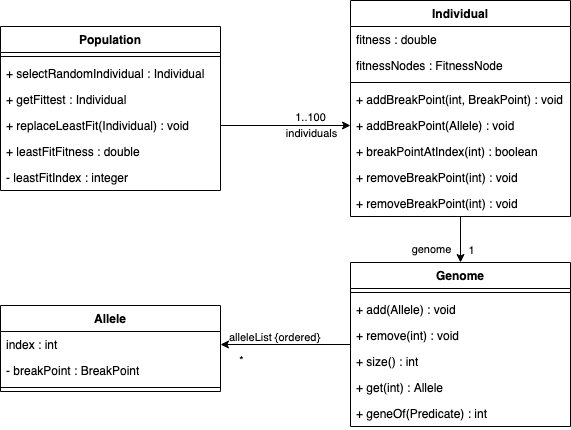

The diagram above was exported from draw.io. Its source (the exported page's mxGraphModel, read from the mxfile embedded in the PNG):
<mxGraphModel dx="1113" dy="602" grid="1" gridSize="10" guides="1" tooltips="1" connect="1" arrows="1" fold="1" page="1" pageScale="1" pageWidth="827" pageHeight="1169" math="0" shadow="0">
  <root>
    <mxCell id="WIyWlLk6GJQsqaUBKTNV-0" />
    <mxCell id="WIyWlLk6GJQsqaUBKTNV-1" parent="WIyWlLk6GJQsqaUBKTNV-0" />
    <mxCell id="Wb5t8rQ_cE66GzXM1P0U-12" style="edgeStyle=orthogonalEdgeStyle;rounded=0;orthogonalLoop=1;jettySize=auto;html=1;exitX=1;exitY=0.5;exitDx=0;exitDy=0;entryX=0;entryY=0.5;entryDx=0;entryDy=0;" edge="1" parent="WIyWlLk6GJQsqaUBKTNV-1" source="Wb5t8rQ_cE66GzXM1P0U-5" target="Wb5t8rQ_cE66GzXM1P0U-15">
      <mxGeometry relative="1" as="geometry" />
    </mxCell>
    <mxCell id="Wb5t8rQ_cE66GzXM1P0U-13" value="individuals " style="edgeLabel;html=1;align=center;verticalAlign=middle;resizable=0;points=[];" vertex="1" connectable="0" parent="Wb5t8rQ_cE66GzXM1P0U-12">
      <mxGeometry x="0.0357" relative="1" as="geometry">
        <mxPoint x="23" y="7" as="offset" />
      </mxGeometry>
    </mxCell>
    <mxCell id="Wb5t8rQ_cE66GzXM1P0U-14" value="1..100" style="edgeLabel;html=1;align=center;verticalAlign=middle;resizable=0;points=[];" vertex="1" connectable="0" parent="Wb5t8rQ_cE66GzXM1P0U-12">
      <mxGeometry y="3" relative="1" as="geometry">
        <mxPoint x="25" y="-6" as="offset" />
      </mxGeometry>
    </mxCell>
    <mxCell id="Wb5t8rQ_cE66GzXM1P0U-0" value="Population" style="swimlane;fontStyle=1;align=center;verticalAlign=top;childLayout=stackLayout;horizontal=1;startSize=26;horizontalStack=0;resizeParent=1;resizeParentMax=0;resizeLast=0;collapsible=1;marginBottom=0;" vertex="1" parent="WIyWlLk6GJQsqaUBKTNV-1">
      <mxGeometry x="128" y="96" width="220" height="164" as="geometry" />
    </mxCell>
    <mxCell id="Wb5t8rQ_cE66GzXM1P0U-2" value="" style="line;strokeWidth=1;fillColor=none;align=left;verticalAlign=middle;spacingTop=-1;spacingLeft=3;spacingRight=3;rotatable=0;labelPosition=right;points=[];portConstraint=eastwest;" vertex="1" parent="Wb5t8rQ_cE66GzXM1P0U-0">
      <mxGeometry y="26" width="220" height="8" as="geometry" />
    </mxCell>
    <mxCell id="Wb5t8rQ_cE66GzXM1P0U-3" value="+ selectRandomIndividual : Individual" style="text;strokeColor=none;fillColor=none;align=left;verticalAlign=top;spacingLeft=4;spacingRight=4;overflow=hidden;rotatable=0;points=[[0,0.5],[1,0.5]];portConstraint=eastwest;" vertex="1" parent="Wb5t8rQ_cE66GzXM1P0U-0">
      <mxGeometry y="34" width="220" height="26" as="geometry" />
    </mxCell>
    <mxCell id="Wb5t8rQ_cE66GzXM1P0U-4" value="+ getFittest : Individual" style="text;strokeColor=none;fillColor=none;align=left;verticalAlign=top;spacingLeft=4;spacingRight=4;overflow=hidden;rotatable=0;points=[[0,0.5],[1,0.5]];portConstraint=eastwest;" vertex="1" parent="Wb5t8rQ_cE66GzXM1P0U-0">
      <mxGeometry y="60" width="220" height="26" as="geometry" />
    </mxCell>
    <mxCell id="Wb5t8rQ_cE66GzXM1P0U-5" value="+ replaceLeastFit(Individual) : void" style="text;strokeColor=none;fillColor=none;align=left;verticalAlign=top;spacingLeft=4;spacingRight=4;overflow=hidden;rotatable=0;points=[[0,0.5],[1,0.5]];portConstraint=eastwest;" vertex="1" parent="Wb5t8rQ_cE66GzXM1P0U-0">
      <mxGeometry y="86" width="220" height="26" as="geometry" />
    </mxCell>
    <mxCell id="Wb5t8rQ_cE66GzXM1P0U-6" value="+ leastFitFitness : double" style="text;strokeColor=none;fillColor=none;align=left;verticalAlign=top;spacingLeft=4;spacingRight=4;overflow=hidden;rotatable=0;points=[[0,0.5],[1,0.5]];portConstraint=eastwest;" vertex="1" parent="Wb5t8rQ_cE66GzXM1P0U-0">
      <mxGeometry y="112" width="220" height="26" as="geometry" />
    </mxCell>
    <mxCell id="Wb5t8rQ_cE66GzXM1P0U-7" value="- leastFitIndex : integer" style="text;strokeColor=none;fillColor=none;align=left;verticalAlign=top;spacingLeft=4;spacingRight=4;overflow=hidden;rotatable=0;points=[[0,0.5],[1,0.5]];portConstraint=eastwest;" vertex="1" parent="Wb5t8rQ_cE66GzXM1P0U-0">
      <mxGeometry y="138" width="220" height="26" as="geometry" />
    </mxCell>
    <mxCell id="Wb5t8rQ_cE66GzXM1P0U-27" style="edgeStyle=orthogonalEdgeStyle;rounded=0;orthogonalLoop=1;jettySize=auto;html=1;entryX=0.5;entryY=0;entryDx=0;entryDy=0;" edge="1" parent="WIyWlLk6GJQsqaUBKTNV-1" source="Wb5t8rQ_cE66GzXM1P0U-8" target="Wb5t8rQ_cE66GzXM1P0U-19">
      <mxGeometry relative="1" as="geometry" />
    </mxCell>
    <mxCell id="Wb5t8rQ_cE66GzXM1P0U-28" value="genome" style="edgeLabel;html=1;align=center;verticalAlign=middle;resizable=0;points=[];" vertex="1" connectable="0" parent="Wb5t8rQ_cE66GzXM1P0U-27">
      <mxGeometry x="0.1095" y="3" relative="1" as="geometry">
        <mxPoint x="-33" y="7" as="offset" />
      </mxGeometry>
    </mxCell>
    <mxCell id="Wb5t8rQ_cE66GzXM1P0U-29" value="1" style="edgeLabel;html=1;align=center;verticalAlign=middle;resizable=0;points=[];" vertex="1" connectable="0" parent="Wb5t8rQ_cE66GzXM1P0U-27">
      <mxGeometry x="0.4429" y="2" relative="1" as="geometry">
        <mxPoint x="8" as="offset" />
      </mxGeometry>
    </mxCell>
    <mxCell id="Wb5t8rQ_cE66GzXM1P0U-8" value="Individual" style="swimlane;fontStyle=1;align=center;verticalAlign=top;childLayout=stackLayout;horizontal=1;startSize=26;horizontalStack=0;resizeParent=1;resizeParentMax=0;resizeLast=0;collapsible=1;marginBottom=0;" vertex="1" parent="WIyWlLk6GJQsqaUBKTNV-1">
      <mxGeometry x="478" y="70" width="220" height="216" as="geometry" />
    </mxCell>
    <mxCell id="Wb5t8rQ_cE66GzXM1P0U-9" value="fitness : double" style="text;strokeColor=none;fillColor=none;align=left;verticalAlign=top;spacingLeft=4;spacingRight=4;overflow=hidden;rotatable=0;points=[[0,0.5],[1,0.5]];portConstraint=eastwest;" vertex="1" parent="Wb5t8rQ_cE66GzXM1P0U-8">
      <mxGeometry y="26" width="220" height="26" as="geometry" />
    </mxCell>
    <mxCell id="Wb5t8rQ_cE66GzXM1P0U-96" value="fitnessNodes : FitnessNode" style="text;strokeColor=none;fillColor=none;align=left;verticalAlign=top;spacingLeft=4;spacingRight=4;overflow=hidden;rotatable=0;points=[[0,0.5],[1,0.5]];portConstraint=eastwest;" vertex="1" parent="Wb5t8rQ_cE66GzXM1P0U-8">
      <mxGeometry y="52" width="220" height="26" as="geometry" />
    </mxCell>
    <mxCell id="Wb5t8rQ_cE66GzXM1P0U-10" value="" style="line;strokeWidth=1;fillColor=none;align=left;verticalAlign=middle;spacingTop=-1;spacingLeft=3;spacingRight=3;rotatable=0;labelPosition=right;points=[];portConstraint=eastwest;" vertex="1" parent="Wb5t8rQ_cE66GzXM1P0U-8">
      <mxGeometry y="78" width="220" height="8" as="geometry" />
    </mxCell>
    <mxCell id="Wb5t8rQ_cE66GzXM1P0U-11" value="+ addBreakPoint(int, BreakPoint) : void" style="text;strokeColor=none;fillColor=none;align=left;verticalAlign=top;spacingLeft=4;spacingRight=4;overflow=hidden;rotatable=0;points=[[0,0.5],[1,0.5]];portConstraint=eastwest;" vertex="1" parent="Wb5t8rQ_cE66GzXM1P0U-8">
      <mxGeometry y="86" width="220" height="26" as="geometry" />
    </mxCell>
    <mxCell id="Wb5t8rQ_cE66GzXM1P0U-15" value="+ addBreakPoint(Allele) : void" style="text;strokeColor=none;fillColor=none;align=left;verticalAlign=top;spacingLeft=4;spacingRight=4;overflow=hidden;rotatable=0;points=[[0,0.5],[1,0.5]];portConstraint=eastwest;" vertex="1" parent="Wb5t8rQ_cE66GzXM1P0U-8">
      <mxGeometry y="112" width="220" height="26" as="geometry" />
    </mxCell>
    <mxCell id="Wb5t8rQ_cE66GzXM1P0U-16" value="+ breakPointAtIndex(int) : boolean" style="text;strokeColor=none;fillColor=none;align=left;verticalAlign=top;spacingLeft=4;spacingRight=4;overflow=hidden;rotatable=0;points=[[0,0.5],[1,0.5]];portConstraint=eastwest;" vertex="1" parent="Wb5t8rQ_cE66GzXM1P0U-8">
      <mxGeometry y="138" width="220" height="26" as="geometry" />
    </mxCell>
    <mxCell id="Wb5t8rQ_cE66GzXM1P0U-17" value="+ removeBreakPoint(int) : void" style="text;strokeColor=none;fillColor=none;align=left;verticalAlign=top;spacingLeft=4;spacingRight=4;overflow=hidden;rotatable=0;points=[[0,0.5],[1,0.5]];portConstraint=eastwest;" vertex="1" parent="Wb5t8rQ_cE66GzXM1P0U-8">
      <mxGeometry y="164" width="220" height="26" as="geometry" />
    </mxCell>
    <mxCell id="Wb5t8rQ_cE66GzXM1P0U-18" value="+ removeBreakPoint(int) : void" style="text;strokeColor=none;fillColor=none;align=left;verticalAlign=top;spacingLeft=4;spacingRight=4;overflow=hidden;rotatable=0;points=[[0,0.5],[1,0.5]];portConstraint=eastwest;" vertex="1" parent="Wb5t8rQ_cE66GzXM1P0U-8">
      <mxGeometry y="190" width="220" height="26" as="geometry" />
    </mxCell>
    <mxCell id="Wb5t8rQ_cE66GzXM1P0U-37" style="edgeStyle=orthogonalEdgeStyle;rounded=0;orthogonalLoop=1;jettySize=auto;html=1;entryX=1;entryY=0.5;entryDx=0;entryDy=0;" edge="1" parent="WIyWlLk6GJQsqaUBKTNV-1" source="Wb5t8rQ_cE66GzXM1P0U-19" target="Wb5t8rQ_cE66GzXM1P0U-48">
      <mxGeometry relative="1" as="geometry">
        <mxPoint x="237.9999999999999" y="796" as="targetPoint" />
      </mxGeometry>
    </mxCell>
    <mxCell id="Wb5t8rQ_cE66GzXM1P0U-38" value="alleleList {ordered}" style="edgeLabel;html=1;align=center;verticalAlign=middle;resizable=0;points=[];" vertex="1" connectable="0" parent="Wb5t8rQ_cE66GzXM1P0U-37">
      <mxGeometry x="0.2771" relative="1" as="geometry">
        <mxPoint x="7" y="-8" as="offset" />
      </mxGeometry>
    </mxCell>
    <mxCell id="Wb5t8rQ_cE66GzXM1P0U-39" value="*" style="edgeLabel;html=1;align=center;verticalAlign=middle;resizable=0;points=[];" vertex="1" connectable="0" parent="Wb5t8rQ_cE66GzXM1P0U-37">
      <mxGeometry x="-0.0693" y="-1" relative="1" as="geometry">
        <mxPoint x="-50" y="16" as="offset" />
      </mxGeometry>
    </mxCell>
    <mxCell id="Wb5t8rQ_cE66GzXM1P0U-19" value="Genome" style="swimlane;fontStyle=1;align=center;verticalAlign=top;childLayout=stackLayout;horizontal=1;startSize=26;horizontalStack=0;resizeParent=1;resizeParentMax=0;resizeLast=0;collapsible=1;marginBottom=0;" vertex="1" parent="WIyWlLk6GJQsqaUBKTNV-1">
      <mxGeometry x="478" y="332" width="220" height="164" as="geometry" />
    </mxCell>
    <mxCell id="Wb5t8rQ_cE66GzXM1P0U-21" value="" style="line;strokeWidth=1;fillColor=none;align=left;verticalAlign=middle;spacingTop=-1;spacingLeft=3;spacingRight=3;rotatable=0;labelPosition=right;points=[];portConstraint=eastwest;" vertex="1" parent="Wb5t8rQ_cE66GzXM1P0U-19">
      <mxGeometry y="26" width="220" height="8" as="geometry" />
    </mxCell>
    <mxCell id="Wb5t8rQ_cE66GzXM1P0U-22" value="+ add(Allele) : void" style="text;strokeColor=none;fillColor=none;align=left;verticalAlign=top;spacingLeft=4;spacingRight=4;overflow=hidden;rotatable=0;points=[[0,0.5],[1,0.5]];portConstraint=eastwest;" vertex="1" parent="Wb5t8rQ_cE66GzXM1P0U-19">
      <mxGeometry y="34" width="220" height="26" as="geometry" />
    </mxCell>
    <mxCell id="Wb5t8rQ_cE66GzXM1P0U-23" value="+ remove(int) : void" style="text;strokeColor=none;fillColor=none;align=left;verticalAlign=top;spacingLeft=4;spacingRight=4;overflow=hidden;rotatable=0;points=[[0,0.5],[1,0.5]];portConstraint=eastwest;" vertex="1" parent="Wb5t8rQ_cE66GzXM1P0U-19">
      <mxGeometry y="60" width="220" height="26" as="geometry" />
    </mxCell>
    <mxCell id="Wb5t8rQ_cE66GzXM1P0U-24" value="+ size() : int" style="text;strokeColor=none;fillColor=none;align=left;verticalAlign=top;spacingLeft=4;spacingRight=4;overflow=hidden;rotatable=0;points=[[0,0.5],[1,0.5]];portConstraint=eastwest;" vertex="1" parent="Wb5t8rQ_cE66GzXM1P0U-19">
      <mxGeometry y="86" width="220" height="26" as="geometry" />
    </mxCell>
    <mxCell id="Wb5t8rQ_cE66GzXM1P0U-25" value="+ get(int) : Allele " style="text;strokeColor=none;fillColor=none;align=left;verticalAlign=top;spacingLeft=4;spacingRight=4;overflow=hidden;rotatable=0;points=[[0,0.5],[1,0.5]];portConstraint=eastwest;" vertex="1" parent="Wb5t8rQ_cE66GzXM1P0U-19">
      <mxGeometry y="112" width="220" height="26" as="geometry" />
    </mxCell>
    <mxCell id="Wb5t8rQ_cE66GzXM1P0U-26" value="+ geneOf(Predicate) : int" style="text;strokeColor=none;fillColor=none;align=left;verticalAlign=top;spacingLeft=4;spacingRight=4;overflow=hidden;rotatable=0;points=[[0,0.5],[1,0.5]];portConstraint=eastwest;" vertex="1" parent="Wb5t8rQ_cE66GzXM1P0U-19">
      <mxGeometry y="138" width="220" height="26" as="geometry" />
    </mxCell>
    <mxCell id="Wb5t8rQ_cE66GzXM1P0U-47" value="Allele" style="swimlane;fontStyle=1;align=center;verticalAlign=top;childLayout=stackLayout;horizontal=1;startSize=26;horizontalStack=0;resizeParent=1;resizeParentMax=0;resizeLast=0;collapsible=1;marginBottom=0;" vertex="1" parent="WIyWlLk6GJQsqaUBKTNV-1">
      <mxGeometry x="128" y="375" width="220" height="86" as="geometry" />
    </mxCell>
    <mxCell id="Wb5t8rQ_cE66GzXM1P0U-48" value="index : int &#10;" style="text;strokeColor=none;fillColor=none;align=left;verticalAlign=top;spacingLeft=4;spacingRight=4;overflow=hidden;rotatable=0;points=[[0,0.5],[1,0.5]];portConstraint=eastwest;" vertex="1" parent="Wb5t8rQ_cE66GzXM1P0U-47">
      <mxGeometry y="26" width="220" height="26" as="geometry" />
    </mxCell>
    <mxCell id="Wb5t8rQ_cE66GzXM1P0U-55" value="- breakPoint : BreakPoint" style="text;strokeColor=none;fillColor=none;align=left;verticalAlign=top;spacingLeft=4;spacingRight=4;overflow=hidden;rotatable=0;points=[[0,0.5],[1,0.5]];portConstraint=eastwest;" vertex="1" parent="Wb5t8rQ_cE66GzXM1P0U-47">
      <mxGeometry y="52" width="220" height="26" as="geometry" />
    </mxCell>
    <mxCell id="Wb5t8rQ_cE66GzXM1P0U-49" value="" style="line;strokeWidth=1;fillColor=none;align=left;verticalAlign=middle;spacingTop=-1;spacingLeft=3;spacingRight=3;rotatable=0;labelPosition=right;points=[];portConstraint=eastwest;" vertex="1" parent="Wb5t8rQ_cE66GzXM1P0U-47">
      <mxGeometry y="78" width="220" height="8" as="geometry" />
    </mxCell>
  </root>
</mxGraphModel>